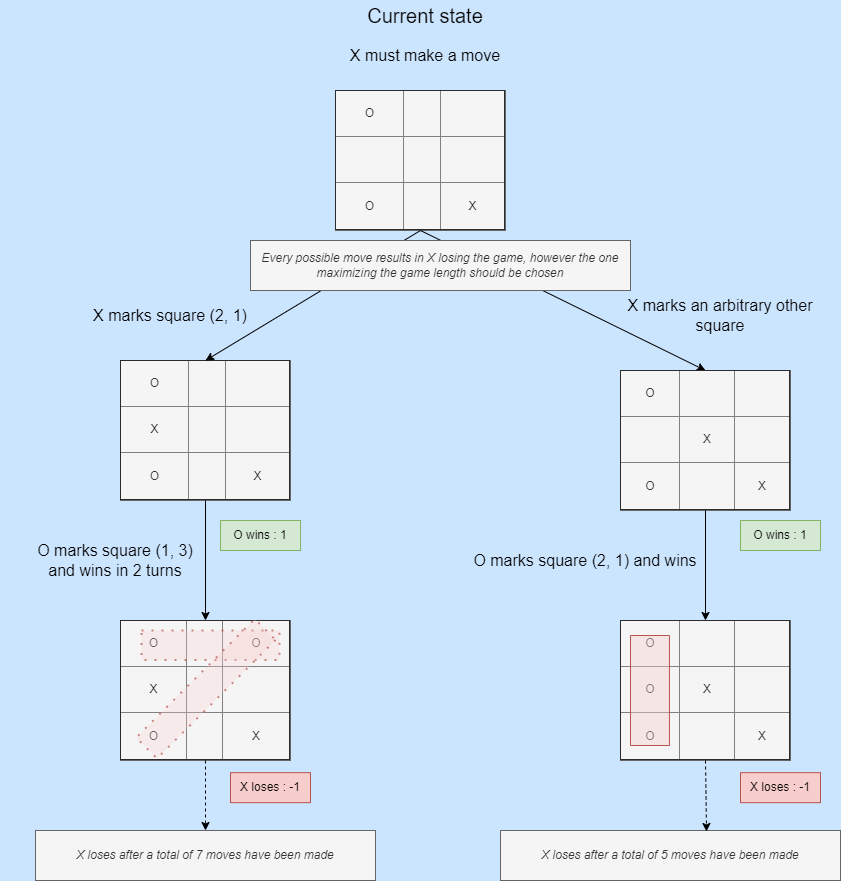

The diagram above was exported from draw.io. Its source (the exported page's mxGraphModel, read from the mxfile embedded in the PNG):
<mxGraphModel dx="1182" dy="764" grid="1" gridSize="10" guides="1" tooltips="1" connect="1" arrows="1" fold="1" page="1" pageScale="1" pageWidth="850" pageHeight="1100" background="#CCE5FF" math="0" shadow="0">
  <root>
    <mxCell id="0" />
    <mxCell id="1" parent="0" />
    <mxCell id="bLhTcsZgOdcWPotwrlpi-1" value="Current state" style="text;html=1;strokeColor=none;fillColor=none;align=center;verticalAlign=middle;whiteSpace=wrap;rounded=0;fontSize=20;" parent="1" vertex="1">
      <mxGeometry x="350" y="10" width="150" height="30" as="geometry" />
    </mxCell>
    <mxCell id="bLhTcsZgOdcWPotwrlpi-2" value="X must make a move" style="text;html=1;strokeColor=none;fillColor=none;align=center;verticalAlign=middle;whiteSpace=wrap;rounded=0;fontSize=16;" parent="1" vertex="1">
      <mxGeometry x="335" y="50" width="180" height="30" as="geometry" />
    </mxCell>
    <mxCell id="bLhTcsZgOdcWPotwrlpi-3" value="&lt;table border=&quot;1&quot; width=&quot;100%&quot; style=&quot;width: 100% ; height: 100% ; border-collapse: collapse&quot;&gt;&lt;tbody&gt;&lt;tr&gt;&lt;td align=&quot;center&quot;&gt;O&lt;/td&gt;&lt;td align=&quot;center&quot;&gt;&amp;nbsp;&lt;/td&gt;&lt;td align=&quot;center&quot;&gt;&lt;br&gt;&lt;/td&gt;&lt;/tr&gt;&lt;tr&gt;&lt;td align=&quot;center&quot;&gt;&lt;br&gt;&lt;/td&gt;&lt;td align=&quot;center&quot;&gt;&lt;br&gt;&lt;/td&gt;&lt;td align=&quot;center&quot;&gt;&lt;br&gt;&lt;/td&gt;&lt;/tr&gt;&lt;tr&gt;&lt;td align=&quot;center&quot;&gt;O&lt;/td&gt;&lt;td align=&quot;center&quot;&gt;&lt;br&gt;&lt;/td&gt;&lt;td align=&quot;center&quot;&gt;X&lt;/td&gt;&lt;/tr&gt;&lt;/tbody&gt;&lt;/table&gt;" style="text;html=1;overflow=fill;fillColor=#f5f5f5;fontColor=#333333;strokeColor=#666666;" parent="1" vertex="1">
      <mxGeometry x="335" y="100" width="170" height="140" as="geometry" />
    </mxCell>
    <mxCell id="bLhTcsZgOdcWPotwrlpi-4" value="&lt;table border=&quot;1&quot; width=&quot;100%&quot; style=&quot;width: 100% ; height: 100% ; border-collapse: collapse&quot;&gt;&lt;tbody&gt;&lt;tr&gt;&lt;td align=&quot;center&quot;&gt;O&lt;/td&gt;&lt;td align=&quot;center&quot;&gt;&amp;nbsp;&lt;/td&gt;&lt;td align=&quot;center&quot;&gt;&lt;br&gt;&lt;/td&gt;&lt;/tr&gt;&lt;tr&gt;&lt;td align=&quot;center&quot;&gt;X&lt;/td&gt;&lt;td align=&quot;center&quot;&gt;&lt;br&gt;&lt;/td&gt;&lt;td align=&quot;center&quot;&gt;&lt;br&gt;&lt;/td&gt;&lt;/tr&gt;&lt;tr&gt;&lt;td align=&quot;center&quot;&gt;O&lt;/td&gt;&lt;td align=&quot;center&quot;&gt;&lt;br&gt;&lt;/td&gt;&lt;td align=&quot;center&quot;&gt;X&lt;/td&gt;&lt;/tr&gt;&lt;/tbody&gt;&lt;/table&gt;" style="text;html=1;overflow=fill;fillColor=#f5f5f5;fontColor=#333333;strokeColor=#666666;" parent="1" vertex="1">
      <mxGeometry x="120" y="370" width="170" height="140" as="geometry" />
    </mxCell>
    <mxCell id="bLhTcsZgOdcWPotwrlpi-5" value="" style="endArrow=classic;html=1;rounded=0;exitX=0.5;exitY=1;exitDx=0;exitDy=0;entryX=0.5;entryY=0;entryDx=0;entryDy=0;" parent="1" source="bLhTcsZgOdcWPotwrlpi-3" target="bLhTcsZgOdcWPotwrlpi-4" edge="1">
      <mxGeometry width="50" height="50" relative="1" as="geometry">
        <mxPoint x="405" y="240" as="sourcePoint" />
        <mxPoint x="175" y="360" as="targetPoint" />
      </mxGeometry>
    </mxCell>
    <mxCell id="bLhTcsZgOdcWPotwrlpi-6" value="X marks square (2, 1)" style="text;html=1;strokeColor=none;fillColor=none;align=center;verticalAlign=middle;whiteSpace=wrap;rounded=0;fontSize=16;" parent="1" vertex="1">
      <mxGeometry x="80" y="310" width="180" height="30" as="geometry" />
    </mxCell>
    <mxCell id="bLhTcsZgOdcWPotwrlpi-7" value="" style="endArrow=classic;html=1;rounded=0;entryX=0.5;entryY=0;entryDx=0;entryDy=0;exitX=0.5;exitY=1;exitDx=0;exitDy=0;" parent="1" source="bLhTcsZgOdcWPotwrlpi-3" target="bLhTcsZgOdcWPotwrlpi-9" edge="1">
      <mxGeometry width="50" height="50" relative="1" as="geometry">
        <mxPoint x="600" y="210" as="sourcePoint" />
        <mxPoint x="590" y="340" as="targetPoint" />
      </mxGeometry>
    </mxCell>
    <mxCell id="bLhTcsZgOdcWPotwrlpi-8" value="X marks an arbitrary other square" style="text;html=1;strokeColor=none;fillColor=none;align=center;verticalAlign=middle;whiteSpace=wrap;rounded=0;fontSize=16;" parent="1" vertex="1">
      <mxGeometry x="600" y="310" width="240" height="30" as="geometry" />
    </mxCell>
    <mxCell id="bLhTcsZgOdcWPotwrlpi-9" value="&lt;table border=&quot;1&quot; width=&quot;100%&quot; style=&quot;width: 100% ; height: 100% ; border-collapse: collapse&quot;&gt;&lt;tbody&gt;&lt;tr&gt;&lt;td align=&quot;center&quot;&gt;O&lt;/td&gt;&lt;td align=&quot;center&quot;&gt;&amp;nbsp;&lt;/td&gt;&lt;td align=&quot;center&quot;&gt;&lt;br&gt;&lt;/td&gt;&lt;/tr&gt;&lt;tr&gt;&lt;td align=&quot;center&quot;&gt;&lt;br&gt;&lt;/td&gt;&lt;td align=&quot;center&quot;&gt;X&lt;/td&gt;&lt;td align=&quot;center&quot;&gt;&lt;br&gt;&lt;/td&gt;&lt;/tr&gt;&lt;tr&gt;&lt;td align=&quot;center&quot;&gt;O&lt;/td&gt;&lt;td align=&quot;center&quot;&gt;&lt;br&gt;&lt;/td&gt;&lt;td align=&quot;center&quot;&gt;X&lt;/td&gt;&lt;/tr&gt;&lt;/tbody&gt;&lt;/table&gt;" style="text;html=1;overflow=fill;fillColor=#f5f5f5;fontColor=#333333;strokeColor=#666666;" parent="1" vertex="1">
      <mxGeometry x="620" y="380" width="170" height="140" as="geometry" />
    </mxCell>
    <mxCell id="bLhTcsZgOdcWPotwrlpi-10" value="&lt;table border=&quot;1&quot; width=&quot;100%&quot; style=&quot;width: 100% ; height: 100% ; border-collapse: collapse&quot;&gt;&lt;tbody&gt;&lt;tr&gt;&lt;td align=&quot;center&quot;&gt;O&lt;/td&gt;&lt;td align=&quot;center&quot;&gt;&amp;nbsp;&lt;/td&gt;&lt;td align=&quot;center&quot;&gt;&lt;br&gt;&lt;/td&gt;&lt;/tr&gt;&lt;tr&gt;&lt;td align=&quot;center&quot;&gt;O&lt;/td&gt;&lt;td align=&quot;center&quot;&gt;X&lt;/td&gt;&lt;td align=&quot;center&quot;&gt;&lt;br&gt;&lt;/td&gt;&lt;/tr&gt;&lt;tr&gt;&lt;td align=&quot;center&quot;&gt;O&lt;/td&gt;&lt;td align=&quot;center&quot;&gt;&lt;br&gt;&lt;/td&gt;&lt;td align=&quot;center&quot;&gt;X&lt;/td&gt;&lt;/tr&gt;&lt;/tbody&gt;&lt;/table&gt;" style="text;html=1;overflow=fill;fillColor=#f5f5f5;fontColor=#333333;strokeColor=#666666;" parent="1" vertex="1">
      <mxGeometry x="620" y="630" width="170" height="140" as="geometry" />
    </mxCell>
    <mxCell id="bLhTcsZgOdcWPotwrlpi-11" value="" style="endArrow=classic;html=1;rounded=0;entryX=0.5;entryY=0;entryDx=0;entryDy=0;exitX=0.5;exitY=1;exitDx=0;exitDy=0;" parent="1" source="bLhTcsZgOdcWPotwrlpi-9" target="bLhTcsZgOdcWPotwrlpi-10" edge="1">
      <mxGeometry width="50" height="50" relative="1" as="geometry">
        <mxPoint x="400" y="800" as="sourcePoint" />
        <mxPoint x="450" y="750" as="targetPoint" />
      </mxGeometry>
    </mxCell>
    <mxCell id="bLhTcsZgOdcWPotwrlpi-12" value="" style="rounded=0;whiteSpace=wrap;html=1;fillColor=#f8cecc;strokeColor=#b85450;gradientColor=none;shadow=0;glass=0;strokeOpacity=100;fillOpacity=40;direction=north;rotation=0;" parent="1" vertex="1">
      <mxGeometry x="630" y="645" width="38.94" height="110" as="geometry" />
    </mxCell>
    <mxCell id="bLhTcsZgOdcWPotwrlpi-13" value="X loses : -1" style="text;html=1;strokeColor=#b85450;fillColor=#f8cecc;align=center;verticalAlign=middle;whiteSpace=wrap;rounded=0;" parent="1" vertex="1">
      <mxGeometry x="740" y="782.16" width="80" height="30" as="geometry" />
    </mxCell>
    <mxCell id="bLhTcsZgOdcWPotwrlpi-14" value="O wins : 1" style="text;html=1;strokeColor=#82b366;fillColor=#d5e8d4;align=center;verticalAlign=middle;whiteSpace=wrap;rounded=0;" parent="1" vertex="1">
      <mxGeometry x="740" y="530" width="80" height="30" as="geometry" />
    </mxCell>
    <mxCell id="bLhTcsZgOdcWPotwrlpi-15" value="&lt;table border=&quot;1&quot; width=&quot;100%&quot; style=&quot;width: 100% ; height: 100% ; border-collapse: collapse&quot;&gt;&lt;tbody&gt;&lt;tr&gt;&lt;td align=&quot;center&quot;&gt;O&lt;/td&gt;&lt;td align=&quot;center&quot;&gt;&amp;nbsp;&lt;/td&gt;&lt;td align=&quot;center&quot;&gt;O&lt;/td&gt;&lt;/tr&gt;&lt;tr&gt;&lt;td align=&quot;center&quot;&gt;X&lt;/td&gt;&lt;td align=&quot;center&quot;&gt;&lt;br&gt;&lt;/td&gt;&lt;td align=&quot;center&quot;&gt;&lt;br&gt;&lt;/td&gt;&lt;/tr&gt;&lt;tr&gt;&lt;td align=&quot;center&quot;&gt;O&lt;/td&gt;&lt;td align=&quot;center&quot;&gt;&lt;br&gt;&lt;/td&gt;&lt;td align=&quot;center&quot;&gt;X&lt;/td&gt;&lt;/tr&gt;&lt;/tbody&gt;&lt;/table&gt;" style="text;html=1;overflow=fill;fillColor=#f5f5f5;fontColor=#333333;strokeColor=#666666;" parent="1" vertex="1">
      <mxGeometry x="120" y="630" width="170" height="140" as="geometry" />
    </mxCell>
    <mxCell id="bLhTcsZgOdcWPotwrlpi-16" value="" style="endArrow=classic;html=1;rounded=0;entryX=0.5;entryY=0;entryDx=0;entryDy=0;exitX=0.5;exitY=1;exitDx=0;exitDy=0;" parent="1" source="bLhTcsZgOdcWPotwrlpi-4" target="bLhTcsZgOdcWPotwrlpi-15" edge="1">
      <mxGeometry width="50" height="50" relative="1" as="geometry">
        <mxPoint x="400" y="600" as="sourcePoint" />
        <mxPoint x="450" y="550" as="targetPoint" />
      </mxGeometry>
    </mxCell>
    <mxCell id="bLhTcsZgOdcWPotwrlpi-17" value="O marks square (2, 1) and wins" style="text;html=1;strokeColor=none;fillColor=none;align=center;verticalAlign=middle;whiteSpace=wrap;rounded=0;fontSize=16;" parent="1" vertex="1">
      <mxGeometry x="450" y="540" width="270" height="60" as="geometry" />
    </mxCell>
    <mxCell id="bLhTcsZgOdcWPotwrlpi-18" value="O marks square (1, 3)&lt;br&gt;and wins in 2 turns" style="text;html=1;strokeColor=none;fillColor=none;align=center;verticalAlign=middle;whiteSpace=wrap;rounded=0;fontSize=16;" parent="1" vertex="1">
      <mxGeometry y="540" width="230" height="60" as="geometry" />
    </mxCell>
    <mxCell id="bLhTcsZgOdcWPotwrlpi-19" value="X loses : -1" style="text;html=1;strokeColor=#b85450;fillColor=#f8cecc;align=center;verticalAlign=middle;whiteSpace=wrap;rounded=0;" parent="1" vertex="1">
      <mxGeometry x="230" y="782.16" width="80" height="30" as="geometry" />
    </mxCell>
    <mxCell id="bLhTcsZgOdcWPotwrlpi-27" value="" style="rounded=0;whiteSpace=wrap;html=1;fillColor=#f8cecc;strokeColor=#b85450;gradientColor=none;shadow=0;glass=0;strokeOpacity=100;fillOpacity=40;direction=east;rotation=0;dashed=1;dashPattern=1 4;strokeWidth=2;opacity=70;" parent="1" vertex="1">
      <mxGeometry x="141.11" y="640" width="137.77" height="29.47" as="geometry" />
    </mxCell>
    <mxCell id="bLhTcsZgOdcWPotwrlpi-29" value="" style="rounded=0;whiteSpace=wrap;html=1;fillColor=#f8cecc;strokeColor=#b85450;gradientColor=none;shadow=0;glass=0;strokeOpacity=100;fillOpacity=40;direction=south;rotation=45;dashed=1;dashPattern=1 4;strokeWidth=2;opacity=70;" parent="1" vertex="1">
      <mxGeometry x="190.61" y="614.39" width="29.47" height="167.77" as="geometry" />
    </mxCell>
    <mxCell id="bLhTcsZgOdcWPotwrlpi-30" value="O wins : 1" style="text;html=1;strokeColor=#82b366;fillColor=#d5e8d4;align=center;verticalAlign=middle;whiteSpace=wrap;rounded=0;" parent="1" vertex="1">
      <mxGeometry x="220.08000000000004" y="530" width="80" height="30" as="geometry" />
    </mxCell>
    <mxCell id="bLhTcsZgOdcWPotwrlpi-31" value="&lt;span style=&quot;font-size: 12px;&quot;&gt;Every possible move results in X losing the game, however the one maximizing the game length should be chosen&lt;/span&gt;" style="text;html=1;strokeColor=#666666;fillColor=#f5f5f5;align=center;verticalAlign=middle;whiteSpace=wrap;rounded=0;fontColor=#333333;fontStyle=2;fontSize=12;" parent="1" vertex="1">
      <mxGeometry x="250" y="250" width="380" height="50" as="geometry" />
    </mxCell>
    <mxCell id="bLhTcsZgOdcWPotwrlpi-32" value="X loses after a total of 7 moves have been made" style="text;html=1;strokeColor=#666666;fillColor=#f5f5f5;align=center;verticalAlign=middle;whiteSpace=wrap;rounded=0;fontColor=#333333;fontStyle=2;fontSize=12;" parent="1" vertex="1">
      <mxGeometry x="35" y="840" width="340" height="50" as="geometry" />
    </mxCell>
    <mxCell id="bLhTcsZgOdcWPotwrlpi-33" value="X loses after a total of 5 moves have been made" style="text;html=1;strokeColor=#666666;fillColor=#f5f5f5;align=center;verticalAlign=middle;whiteSpace=wrap;rounded=0;fontColor=#333333;fontStyle=2;fontSize=12;" parent="1" vertex="1">
      <mxGeometry x="500" y="840" width="340" height="50" as="geometry" />
    </mxCell>
    <mxCell id="bLhTcsZgOdcWPotwrlpi-34" value="" style="html=1;labelBackgroundColor=#ffffff;startArrow=none;startFill=0;startSize=6;endArrow=classic;endFill=1;endSize=6;jettySize=auto;orthogonalLoop=1;strokeWidth=1;dashed=1;fontSize=14;rounded=0;fontColor=#FF6666;entryX=0.5;entryY=0;entryDx=0;entryDy=0;exitX=0.5;exitY=1;exitDx=0;exitDy=0;" parent="1" source="bLhTcsZgOdcWPotwrlpi-15" target="bLhTcsZgOdcWPotwrlpi-32" edge="1">
      <mxGeometry width="60" height="60" relative="1" as="geometry">
        <mxPoint x="390" y="620" as="sourcePoint" />
        <mxPoint x="450" y="560" as="targetPoint" />
      </mxGeometry>
    </mxCell>
    <mxCell id="bLhTcsZgOdcWPotwrlpi-35" value="" style="html=1;labelBackgroundColor=#ffffff;startArrow=none;startFill=0;startSize=6;endArrow=classic;endFill=1;endSize=6;jettySize=auto;orthogonalLoop=1;strokeWidth=1;dashed=1;fontSize=14;rounded=0;fontColor=#FF6666;entryX=0.606;entryY=0.02;entryDx=0;entryDy=0;exitX=0.5;exitY=1;exitDx=0;exitDy=0;entryPerimeter=0;" parent="1" source="bLhTcsZgOdcWPotwrlpi-10" target="bLhTcsZgOdcWPotwrlpi-33" edge="1">
      <mxGeometry width="60" height="60" relative="1" as="geometry">
        <mxPoint x="215" y="780" as="sourcePoint" />
        <mxPoint x="215" y="850" as="targetPoint" />
      </mxGeometry>
    </mxCell>
  </root>
</mxGraphModel>